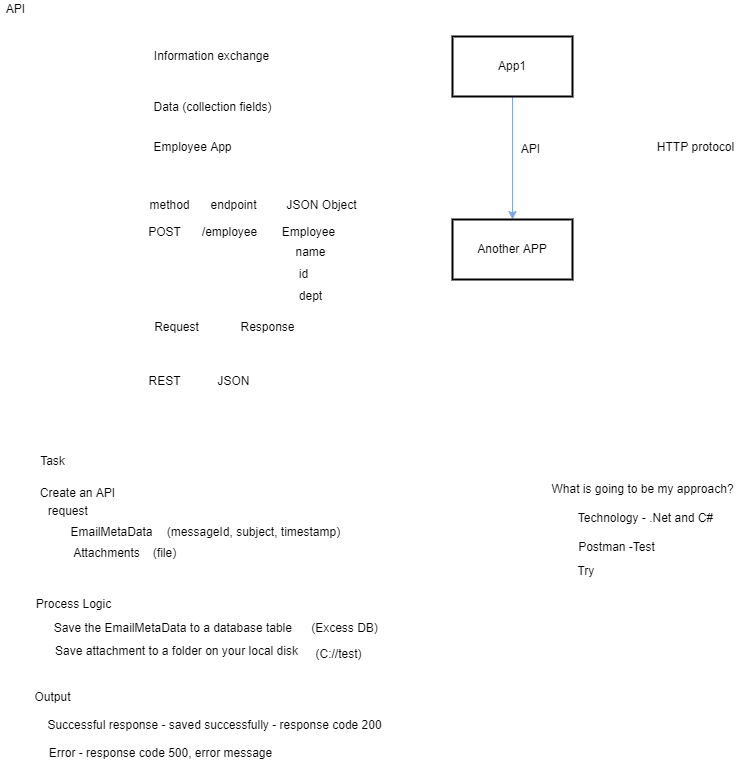

The diagram above was exported from draw.io. Its source (the exported page's mxGraphModel, read from the mxfile embedded in the PNG):
<mxGraphModel dx="1833" dy="868" grid="0" gridSize="10" guides="1" tooltips="1" connect="1" arrows="1" fold="1" page="0" pageScale="1" pageWidth="850" pageHeight="1100" math="0" shadow="0">
  <root>
    <mxCell id="WL-CCyOLdBysVEFj9TZC-0" />
    <mxCell id="WL-CCyOLdBysVEFj9TZC-1" parent="WL-CCyOLdBysVEFj9TZC-0" />
    <mxCell id="WL-CCyOLdBysVEFj9TZC-4" style="edgeStyle=orthogonalEdgeStyle;rounded=0;orthogonalLoop=1;jettySize=auto;html=1;entryX=0.5;entryY=0;entryDx=0;entryDy=0;startArrow=none;startFill=0;endArrow=classic;endFill=1;strokeColor=#7EA6E0;" parent="WL-CCyOLdBysVEFj9TZC-1" source="WL-CCyOLdBysVEFj9TZC-2" target="WL-CCyOLdBysVEFj9TZC-3" edge="1">
      <mxGeometry relative="1" as="geometry" />
    </mxCell>
    <mxCell id="WL-CCyOLdBysVEFj9TZC-2" value="App1" style="rounded=0;whiteSpace=wrap;html=1;strokeWidth=2;fillColor=none;" parent="WL-CCyOLdBysVEFj9TZC-1" vertex="1">
      <mxGeometry x="26" y="33" width="120" height="60" as="geometry" />
    </mxCell>
    <mxCell id="WL-CCyOLdBysVEFj9TZC-3" value="Another APP" style="rounded=0;whiteSpace=wrap;html=1;strokeWidth=2;fillColor=none;" parent="WL-CCyOLdBysVEFj9TZC-1" vertex="1">
      <mxGeometry x="26" y="216" width="120" height="60" as="geometry" />
    </mxCell>
    <mxCell id="WL-CCyOLdBysVEFj9TZC-5" value="API" style="text;html=1;align=center;verticalAlign=middle;resizable=0;points=[];autosize=1;strokeColor=none;fillColor=none;" parent="WL-CCyOLdBysVEFj9TZC-1" vertex="1">
      <mxGeometry x="89" y="137" width="29" height="18" as="geometry" />
    </mxCell>
    <mxCell id="WL-CCyOLdBysVEFj9TZC-6" value="Information exchange" style="text;html=1;align=center;verticalAlign=middle;resizable=0;points=[];autosize=1;strokeColor=none;fillColor=none;" parent="WL-CCyOLdBysVEFj9TZC-1" vertex="1">
      <mxGeometry x="-278" y="44" width="125" height="18" as="geometry" />
    </mxCell>
    <mxCell id="WL-CCyOLdBysVEFj9TZC-7" value="Data (collection fields)" style="text;html=1;align=center;verticalAlign=middle;resizable=0;points=[];autosize=1;strokeColor=none;fillColor=none;" parent="WL-CCyOLdBysVEFj9TZC-1" vertex="1">
      <mxGeometry x="-278" y="95" width="128" height="18" as="geometry" />
    </mxCell>
    <mxCell id="WL-CCyOLdBysVEFj9TZC-8" value="Employee App" style="text;html=1;align=center;verticalAlign=middle;resizable=0;points=[];autosize=1;strokeColor=none;fillColor=none;" parent="WL-CCyOLdBysVEFj9TZC-1" vertex="1">
      <mxGeometry x="-278" y="135" width="87" height="18" as="geometry" />
    </mxCell>
    <mxCell id="WL-CCyOLdBysVEFj9TZC-9" value="/employee" style="text;html=1;align=center;verticalAlign=middle;resizable=0;points=[];autosize=1;strokeColor=none;fillColor=none;" parent="WL-CCyOLdBysVEFj9TZC-1" vertex="1">
      <mxGeometry x="-230" y="220" width="65" height="18" as="geometry" />
    </mxCell>
    <mxCell id="WL-CCyOLdBysVEFj9TZC-10" value="POST" style="text;html=1;align=center;verticalAlign=middle;resizable=0;points=[];autosize=1;strokeColor=none;fillColor=none;" parent="WL-CCyOLdBysVEFj9TZC-1" vertex="1">
      <mxGeometry x="-284" y="220" width="43" height="18" as="geometry" />
    </mxCell>
    <mxCell id="WL-CCyOLdBysVEFj9TZC-11" value="Employee" style="text;html=1;align=center;verticalAlign=middle;resizable=0;points=[];autosize=1;strokeColor=none;fillColor=none;" parent="WL-CCyOLdBysVEFj9TZC-1" vertex="1">
      <mxGeometry x="-150" y="220" width="63" height="18" as="geometry" />
    </mxCell>
    <mxCell id="WL-CCyOLdBysVEFj9TZC-12" value="name" style="text;html=1;align=center;verticalAlign=middle;resizable=0;points=[];autosize=1;strokeColor=none;fillColor=none;" parent="WL-CCyOLdBysVEFj9TZC-1" vertex="1">
      <mxGeometry x="-136" y="240" width="40" height="18" as="geometry" />
    </mxCell>
    <mxCell id="WL-CCyOLdBysVEFj9TZC-13" value="id" style="text;html=1;align=center;verticalAlign=middle;resizable=0;points=[];autosize=1;strokeColor=none;fillColor=none;" parent="WL-CCyOLdBysVEFj9TZC-1" vertex="1">
      <mxGeometry x="-132.5" y="262" width="19" height="18" as="geometry" />
    </mxCell>
    <mxCell id="WL-CCyOLdBysVEFj9TZC-14" value="dept" style="text;html=1;align=center;verticalAlign=middle;resizable=0;points=[];autosize=1;strokeColor=none;fillColor=none;" parent="WL-CCyOLdBysVEFj9TZC-1" vertex="1">
      <mxGeometry x="-132.5" y="284" width="33" height="18" as="geometry" />
    </mxCell>
    <mxCell id="WL-CCyOLdBysVEFj9TZC-16" value="REST" style="text;html=1;align=center;verticalAlign=middle;resizable=0;points=[];autosize=1;strokeColor=none;fillColor=none;" parent="WL-CCyOLdBysVEFj9TZC-1" vertex="1">
      <mxGeometry x="-283.5" y="369" width="42" height="18" as="geometry" />
    </mxCell>
    <mxCell id="WL-CCyOLdBysVEFj9TZC-17" value="HTTP protocol" style="text;html=1;align=center;verticalAlign=middle;resizable=0;points=[];autosize=1;strokeColor=none;fillColor=none;" parent="WL-CCyOLdBysVEFj9TZC-1" vertex="1">
      <mxGeometry x="225" y="135" width="87" height="18" as="geometry" />
    </mxCell>
    <mxCell id="WL-CCyOLdBysVEFj9TZC-18" value="JSON" style="text;html=1;align=center;verticalAlign=middle;resizable=0;points=[];autosize=1;strokeColor=none;fillColor=none;" parent="WL-CCyOLdBysVEFj9TZC-1" vertex="1">
      <mxGeometry x="-214" y="369" width="42" height="18" as="geometry" />
    </mxCell>
    <mxCell id="WL-CCyOLdBysVEFj9TZC-19" value="method" style="text;html=1;align=center;verticalAlign=middle;resizable=0;points=[];autosize=1;strokeColor=none;fillColor=none;" parent="WL-CCyOLdBysVEFj9TZC-1" vertex="1">
      <mxGeometry x="-282" y="193" width="50" height="18" as="geometry" />
    </mxCell>
    <mxCell id="WL-CCyOLdBysVEFj9TZC-20" value="endpoint" style="text;html=1;align=center;verticalAlign=middle;resizable=0;points=[];autosize=1;strokeColor=none;fillColor=none;" parent="WL-CCyOLdBysVEFj9TZC-1" vertex="1">
      <mxGeometry x="-221" y="193" width="56" height="18" as="geometry" />
    </mxCell>
    <mxCell id="WL-CCyOLdBysVEFj9TZC-21" value="JSON Object" style="text;html=1;align=center;verticalAlign=middle;resizable=0;points=[];autosize=1;strokeColor=none;fillColor=none;" parent="WL-CCyOLdBysVEFj9TZC-1" vertex="1">
      <mxGeometry x="-145" y="193" width="80" height="18" as="geometry" />
    </mxCell>
    <mxCell id="WL-CCyOLdBysVEFj9TZC-22" value="Request" style="text;html=1;align=center;verticalAlign=middle;resizable=0;points=[];autosize=1;strokeColor=none;fillColor=none;" parent="WL-CCyOLdBysVEFj9TZC-1" vertex="1">
      <mxGeometry x="-278" y="315" width="55" height="18" as="geometry" />
    </mxCell>
    <mxCell id="WL-CCyOLdBysVEFj9TZC-24" value="Response" style="text;html=1;align=center;verticalAlign=middle;resizable=0;points=[];autosize=1;strokeColor=none;fillColor=none;" parent="WL-CCyOLdBysVEFj9TZC-1" vertex="1">
      <mxGeometry x="-191" y="315" width="64" height="18" as="geometry" />
    </mxCell>
    <mxCell id="WL-CCyOLdBysVEFj9TZC-25" value="API" style="text;html=1;align=center;verticalAlign=middle;resizable=0;points=[];autosize=1;strokeColor=none;fillColor=none;" parent="WL-CCyOLdBysVEFj9TZC-1" vertex="1">
      <mxGeometry x="-426" y="-3" width="29" height="18" as="geometry" />
    </mxCell>
    <mxCell id="WL-CCyOLdBysVEFj9TZC-26" value="Create an API" style="text;html=1;align=center;verticalAlign=middle;resizable=0;points=[];autosize=1;strokeColor=none;fillColor=none;" parent="WL-CCyOLdBysVEFj9TZC-1" vertex="1">
      <mxGeometry x="-392" y="481" width="85" height="18" as="geometry" />
    </mxCell>
    <mxCell id="WL-CCyOLdBysVEFj9TZC-27" value="request&amp;nbsp;" style="text;html=1;align=center;verticalAlign=middle;resizable=0;points=[];autosize=1;strokeColor=none;fillColor=none;" parent="WL-CCyOLdBysVEFj9TZC-1" vertex="1">
      <mxGeometry x="-384" y="499" width="53" height="18" as="geometry" />
    </mxCell>
    <mxCell id="WL-CCyOLdBysVEFj9TZC-28" value="EmailMetaData" style="text;html=1;align=center;verticalAlign=middle;resizable=0;points=[];autosize=1;strokeColor=none;fillColor=none;" parent="WL-CCyOLdBysVEFj9TZC-1" vertex="1">
      <mxGeometry x="-361" y="520" width="92" height="18" as="geometry" />
    </mxCell>
    <mxCell id="WL-CCyOLdBysVEFj9TZC-29" value="Attachments" style="text;html=1;align=center;verticalAlign=middle;resizable=0;points=[];autosize=1;strokeColor=none;fillColor=none;" parent="WL-CCyOLdBysVEFj9TZC-1" vertex="1">
      <mxGeometry x="-359" y="541" width="77" height="18" as="geometry" />
    </mxCell>
    <mxCell id="WL-CCyOLdBysVEFj9TZC-30" value="(messageId, subject, timestamp)" style="text;html=1;align=center;verticalAlign=middle;resizable=0;points=[];autosize=1;strokeColor=none;fillColor=none;" parent="WL-CCyOLdBysVEFj9TZC-1" vertex="1">
      <mxGeometry x="-265" y="520" width="183" height="18" as="geometry" />
    </mxCell>
    <mxCell id="WL-CCyOLdBysVEFj9TZC-31" value="(file)" style="text;html=1;align=center;verticalAlign=middle;resizable=0;points=[];autosize=1;strokeColor=none;fillColor=none;" parent="WL-CCyOLdBysVEFj9TZC-1" vertex="1">
      <mxGeometry x="-279" y="541" width="33" height="18" as="geometry" />
    </mxCell>
    <mxCell id="WL-CCyOLdBysVEFj9TZC-32" value="Save the EmailMetaData to a database table&amp;nbsp;" style="text;html=1;align=center;verticalAlign=middle;resizable=0;points=[];autosize=1;strokeColor=none;fillColor=none;" parent="WL-CCyOLdBysVEFj9TZC-1" vertex="1">
      <mxGeometry x="-378" y="616" width="251" height="18" as="geometry" />
    </mxCell>
    <mxCell id="WL-CCyOLdBysVEFj9TZC-33" value="Save attachment to a folder on your local disk" style="text;html=1;align=center;verticalAlign=middle;resizable=0;points=[];autosize=1;strokeColor=none;fillColor=none;" parent="WL-CCyOLdBysVEFj9TZC-1" vertex="1">
      <mxGeometry x="-377" y="639" width="253" height="18" as="geometry" />
    </mxCell>
    <mxCell id="WL-CCyOLdBysVEFj9TZC-34" value="(Excess DB)" style="text;html=1;align=center;verticalAlign=middle;resizable=0;points=[];autosize=1;strokeColor=none;fillColor=none;" parent="WL-CCyOLdBysVEFj9TZC-1" vertex="1">
      <mxGeometry x="-121" y="616" width="77" height="18" as="geometry" />
    </mxCell>
    <mxCell id="WL-CCyOLdBysVEFj9TZC-36" value="(C://test)" style="text;html=1;align=center;verticalAlign=middle;resizable=0;points=[];autosize=1;strokeColor=none;fillColor=none;" parent="WL-CCyOLdBysVEFj9TZC-1" vertex="1">
      <mxGeometry x="-116" y="642" width="56" height="18" as="geometry" />
    </mxCell>
    <mxCell id="WL-CCyOLdBysVEFj9TZC-37" value="Process Logic" style="text;html=1;align=center;verticalAlign=middle;resizable=0;points=[];autosize=1;strokeColor=none;fillColor=none;" parent="WL-CCyOLdBysVEFj9TZC-1" vertex="1">
      <mxGeometry x="-396" y="592" width="85" height="18" as="geometry" />
    </mxCell>
    <mxCell id="WL-CCyOLdBysVEFj9TZC-38" value="Output" style="text;html=1;align=center;verticalAlign=middle;resizable=0;points=[];autosize=1;strokeColor=none;fillColor=none;" parent="WL-CCyOLdBysVEFj9TZC-1" vertex="1">
      <mxGeometry x="-397" y="685" width="46" height="18" as="geometry" />
    </mxCell>
    <mxCell id="WL-CCyOLdBysVEFj9TZC-39" value="Successful response - saved successfully - response code 200" style="text;html=1;align=center;verticalAlign=middle;resizable=0;points=[];autosize=1;strokeColor=none;fillColor=none;" parent="WL-CCyOLdBysVEFj9TZC-1" vertex="1">
      <mxGeometry x="-384" y="713" width="344" height="18" as="geometry" />
    </mxCell>
    <mxCell id="WL-CCyOLdBysVEFj9TZC-40" value="Error - response code 500, error message" style="text;html=1;align=center;verticalAlign=middle;resizable=0;points=[];autosize=1;strokeColor=none;fillColor=none;" parent="WL-CCyOLdBysVEFj9TZC-1" vertex="1">
      <mxGeometry x="-383" y="741" width="233" height="18" as="geometry" />
    </mxCell>
    <mxCell id="WL-CCyOLdBysVEFj9TZC-41" value="What is going to be my approach?" style="text;html=1;align=center;verticalAlign=middle;resizable=0;points=[];autosize=1;strokeColor=none;fillColor=none;" parent="WL-CCyOLdBysVEFj9TZC-1" vertex="1">
      <mxGeometry x="120" y="477" width="192" height="18" as="geometry" />
    </mxCell>
    <mxCell id="WL-CCyOLdBysVEFj9TZC-42" value="Task" style="text;html=1;align=center;verticalAlign=middle;resizable=0;points=[];autosize=1;strokeColor=none;fillColor=none;" parent="WL-CCyOLdBysVEFj9TZC-1" vertex="1">
      <mxGeometry x="-391.5" y="449" width="35" height="18" as="geometry" />
    </mxCell>
    <mxCell id="WL-CCyOLdBysVEFj9TZC-43" value="Technology - .Net and C#" style="text;html=1;align=center;verticalAlign=middle;resizable=0;points=[];autosize=1;strokeColor=none;fillColor=none;" parent="WL-CCyOLdBysVEFj9TZC-1" vertex="1">
      <mxGeometry x="146" y="506" width="145" height="18" as="geometry" />
    </mxCell>
    <mxCell id="WL-CCyOLdBysVEFj9TZC-44" value="Postman -Test" style="text;html=1;align=center;verticalAlign=middle;resizable=0;points=[];autosize=1;strokeColor=none;fillColor=none;" parent="WL-CCyOLdBysVEFj9TZC-1" vertex="1">
      <mxGeometry x="146" y="535" width="87" height="18" as="geometry" />
    </mxCell>
    <mxCell id="WL-CCyOLdBysVEFj9TZC-45" value="Try&amp;nbsp;" style="text;html=1;align=center;verticalAlign=middle;resizable=0;points=[];autosize=1;strokeColor=none;fillColor=none;" parent="WL-CCyOLdBysVEFj9TZC-1" vertex="1">
      <mxGeometry x="146" y="559" width="30" height="18" as="geometry" />
    </mxCell>
  </root>
</mxGraphModel>